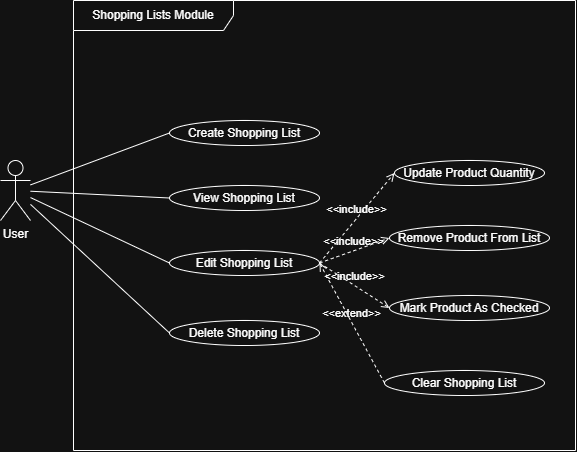

The diagram above was exported from draw.io. Its source (the exported page's mxGraphModel, read from the mxfile embedded in the PNG):
<mxGraphModel dx="1407" dy="820" grid="1" gridSize="10" guides="1" tooltips="1" connect="1" arrows="1" fold="1" page="1" pageScale="1" pageWidth="827" pageHeight="1169" math="0" shadow="0">
  <root>
    <mxCell id="0" />
    <mxCell id="1" parent="0" />
    <mxCell id="nYcLcfUThGkMHh45gKbk-3" parent="1" style="shape=umlFrame;whiteSpace=wrap;html=1;pointerEvents=0;recursiveResize=0;container=1;collapsible=0;width=160;" value="Shopping Lists Module" vertex="1">
      <mxGeometry height="450" width="502" x="163" y="140" as="geometry" />
    </mxCell>
    <mxCell id="nYcLcfUThGkMHh45gKbk-17" parent="nYcLcfUThGkMHh45gKbk-3" style="ellipse;html=1;whiteSpace=wrap;" value="Create Shopping List" vertex="1">
      <mxGeometry height="25" width="150" x="96" y="120" as="geometry" />
    </mxCell>
    <mxCell id="nYcLcfUThGkMHh45gKbk-18" parent="nYcLcfUThGkMHh45gKbk-3" style="ellipse;html=1;whiteSpace=wrap;" value="View Shopping List" vertex="1">
      <mxGeometry height="25" width="150" x="96" y="185" as="geometry" />
    </mxCell>
    <mxCell id="nYcLcfUThGkMHh45gKbk-19" parent="nYcLcfUThGkMHh45gKbk-3" style="ellipse;html=1;whiteSpace=wrap;" value="Edit Shopping List" vertex="1">
      <mxGeometry height="25" width="150" x="96" y="250" as="geometry" />
    </mxCell>
    <mxCell id="nYcLcfUThGkMHh45gKbk-20" parent="nYcLcfUThGkMHh45gKbk-3" style="ellipse;html=1;whiteSpace=wrap;" value="Delete Shopping List" vertex="1">
      <mxGeometry height="25" width="150" x="96" y="320" as="geometry" />
    </mxCell>
    <mxCell id="nYcLcfUThGkMHh45gKbk-27" parent="nYcLcfUThGkMHh45gKbk-3" style="ellipse;html=1;whiteSpace=wrap;" value="Update Product Quantity" vertex="1">
      <mxGeometry height="25" width="150" x="321" y="160" as="geometry" />
    </mxCell>
    <mxCell id="nYcLcfUThGkMHh45gKbk-28" parent="nYcLcfUThGkMHh45gKbk-3" style="ellipse;html=1;whiteSpace=wrap;" value="Remove Product From List" vertex="1">
      <mxGeometry height="25" width="160" x="316" y="225" as="geometry" />
    </mxCell>
    <mxCell id="nYcLcfUThGkMHh45gKbk-29" parent="nYcLcfUThGkMHh45gKbk-3" style="ellipse;html=1;whiteSpace=wrap;" value="Mark Product As Checked" vertex="1">
      <mxGeometry height="25" width="160" x="316" y="295" as="geometry" />
    </mxCell>
    <mxCell id="nYcLcfUThGkMHh45gKbk-31" edge="1" parent="nYcLcfUThGkMHh45gKbk-3" source="nYcLcfUThGkMHh45gKbk-19" style="html=1;verticalAlign=bottom;labelBackgroundColor=none;endArrow=open;endFill=0;dashed=1;rounded=0;exitX=1;exitY=0.5;exitDx=0;exitDy=0;entryX=0;entryY=0.5;entryDx=0;entryDy=0;" target="nYcLcfUThGkMHh45gKbk-27" value="&amp;lt;&amp;lt;include&amp;gt;&amp;gt;">
      <mxGeometry relative="1" width="160" as="geometry">
        <mxPoint x="326" y="198" as="sourcePoint" />
        <mxPoint x="436" y="210" as="targetPoint" />
      </mxGeometry>
    </mxCell>
    <mxCell id="nYcLcfUThGkMHh45gKbk-32" edge="1" parent="nYcLcfUThGkMHh45gKbk-3" source="nYcLcfUThGkMHh45gKbk-19" style="html=1;verticalAlign=bottom;labelBackgroundColor=none;endArrow=open;endFill=0;dashed=1;rounded=0;exitX=1;exitY=0.5;exitDx=0;exitDy=0;entryX=0;entryY=0.5;entryDx=0;entryDy=0;" target="nYcLcfUThGkMHh45gKbk-28" value="&amp;lt;&amp;lt;include&amp;gt;&amp;gt;">
      <mxGeometry relative="1" width="160" as="geometry">
        <mxPoint x="326" y="198" as="sourcePoint" />
        <mxPoint x="396" y="190" as="targetPoint" />
      </mxGeometry>
    </mxCell>
    <mxCell id="nYcLcfUThGkMHh45gKbk-33" edge="1" parent="nYcLcfUThGkMHh45gKbk-3" source="nYcLcfUThGkMHh45gKbk-19" style="html=1;verticalAlign=bottom;labelBackgroundColor=none;endArrow=open;endFill=0;dashed=1;rounded=0;exitX=1;exitY=0.5;exitDx=0;exitDy=0;entryX=0;entryY=0.5;entryDx=0;entryDy=0;" target="nYcLcfUThGkMHh45gKbk-29" value="&amp;lt;&amp;lt;include&amp;gt;&amp;gt;">
      <mxGeometry relative="1" width="160" as="geometry">
        <mxPoint x="326" y="198" as="sourcePoint" />
        <mxPoint x="366" y="260" as="targetPoint" />
      </mxGeometry>
    </mxCell>
    <mxCell id="nYcLcfUThGkMHh45gKbk-35" parent="nYcLcfUThGkMHh45gKbk-3" style="ellipse;html=1;whiteSpace=wrap;" value="Clear Shopping List" vertex="1">
      <mxGeometry height="25" width="160" x="311" y="370" as="geometry" />
    </mxCell>
    <mxCell id="nYcLcfUThGkMHh45gKbk-36" edge="1" parent="nYcLcfUThGkMHh45gKbk-3" source="nYcLcfUThGkMHh45gKbk-35" style="html=1;verticalAlign=bottom;labelBackgroundColor=none;endArrow=open;endFill=0;dashed=1;rounded=0;exitX=0;exitY=0.5;exitDx=0;exitDy=0;entryX=1;entryY=0.5;entryDx=0;entryDy=0;" target="nYcLcfUThGkMHh45gKbk-19" value="&amp;lt;&amp;lt;extend&amp;gt;&amp;gt;">
      <mxGeometry relative="1" width="160" as="geometry">
        <mxPoint x="156" y="410" as="sourcePoint" />
        <mxPoint x="316" y="410" as="targetPoint" />
      </mxGeometry>
    </mxCell>
    <mxCell id="nYcLcfUThGkMHh45gKbk-16" edge="1" parent="nYcLcfUThGkMHh45gKbk-3" source="nYcLcfUThGkMHh45gKbk-13" style="rounded=0;orthogonalLoop=1;jettySize=auto;html=1;entryX=0;entryY=0.5;entryDx=0;entryDy=0;endArrow=none;endFill=0;" target="nYcLcfUThGkMHh45gKbk-17">
      <mxGeometry relative="1" as="geometry">
        <mxPoint x="-15" y="227.5" as="targetPoint" />
      </mxGeometry>
    </mxCell>
    <mxCell id="nYcLcfUThGkMHh45gKbk-37" edge="1" parent="nYcLcfUThGkMHh45gKbk-3" source="nYcLcfUThGkMHh45gKbk-13" style="rounded=0;orthogonalLoop=1;jettySize=auto;html=1;entryX=0;entryY=0.5;entryDx=0;entryDy=0;endArrow=none;endFill=0;" target="nYcLcfUThGkMHh45gKbk-18">
      <mxGeometry relative="1" as="geometry" />
    </mxCell>
    <mxCell id="nYcLcfUThGkMHh45gKbk-38" edge="1" parent="nYcLcfUThGkMHh45gKbk-3" source="nYcLcfUThGkMHh45gKbk-13" style="rounded=0;orthogonalLoop=1;jettySize=auto;html=1;entryX=0;entryY=0.5;entryDx=0;entryDy=0;endArrow=none;endFill=0;" target="nYcLcfUThGkMHh45gKbk-19">
      <mxGeometry relative="1" as="geometry" />
    </mxCell>
    <mxCell id="nYcLcfUThGkMHh45gKbk-39" edge="1" parent="nYcLcfUThGkMHh45gKbk-3" source="nYcLcfUThGkMHh45gKbk-13" style="rounded=0;orthogonalLoop=1;jettySize=auto;html=1;entryX=0;entryY=0.5;entryDx=0;entryDy=0;endArrow=none;endFill=0;" target="nYcLcfUThGkMHh45gKbk-20">
      <mxGeometry relative="1" as="geometry" />
    </mxCell>
    <mxCell id="nYcLcfUThGkMHh45gKbk-13" parent="nYcLcfUThGkMHh45gKbk-3" style="shape=umlActor;verticalLabelPosition=bottom;verticalAlign=top;html=1;" value="User" vertex="1">
      <mxGeometry height="60" width="30" x="-73" y="160" as="geometry" />
    </mxCell>
  </root>
</mxGraphModel>